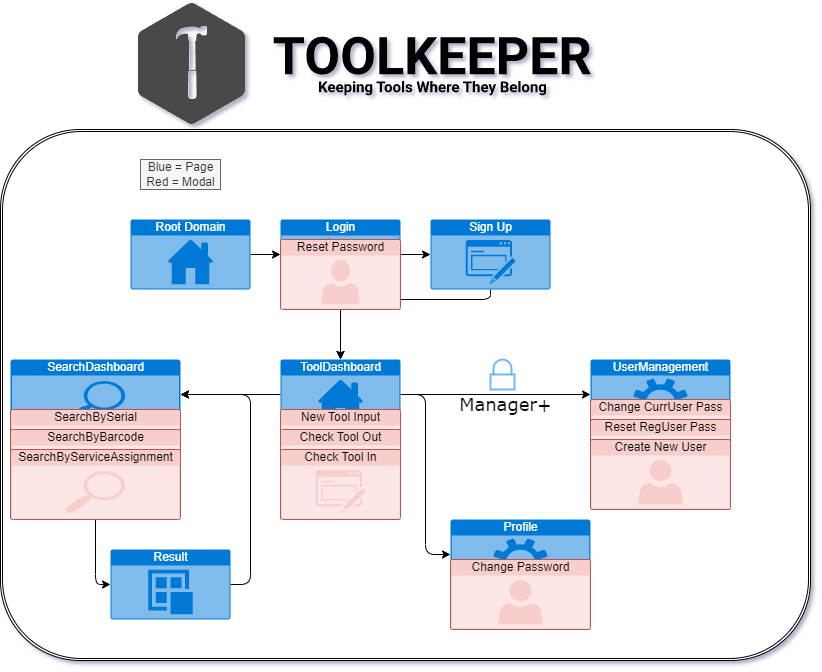

The diagram above was exported from draw.io. Its source (the exported page's mxGraphModel, read from the mxfile embedded in the PNG):
<mxGraphModel dx="1434" dy="699" grid="1" gridSize="10" guides="1" tooltips="1" connect="1" arrows="1" fold="1" page="1" pageScale="1" pageWidth="850" pageHeight="1100" math="0" shadow="0">
  <root>
    <mxCell id="SR-n9dK1odmoLLhyO4WW-0" />
    <mxCell id="SR-n9dK1odmoLLhyO4WW-1" parent="SR-n9dK1odmoLLhyO4WW-0" />
    <mxCell id="G6t-C7Q8ggfQeTyFk7uE-20" value="" style="shape=ext;double=1;rounded=1;whiteSpace=wrap;html=1;" parent="SR-n9dK1odmoLLhyO4WW-1" vertex="1">
      <mxGeometry x="10" y="169" width="810" height="531" as="geometry" />
    </mxCell>
    <mxCell id="G6t-C7Q8ggfQeTyFk7uE-15" style="edgeStyle=orthogonalEdgeStyle;html=1;entryX=0.5;entryY=0;entryDx=0;entryDy=0;entryPerimeter=0;" parent="SR-n9dK1odmoLLhyO4WW-1" source="G6t-C7Q8ggfQeTyFk7uE-2" target="G6t-C7Q8ggfQeTyFk7uE-11" edge="1">
      <mxGeometry relative="1" as="geometry">
        <Array as="points">
          <mxPoint x="500" y="339" />
          <mxPoint x="350" y="339" />
        </Array>
      </mxGeometry>
    </mxCell>
    <UserObject label="Sign Up" link="data:page/id,Y32J3kfe0-7z_3xYyqJR" id="G6t-C7Q8ggfQeTyFk7uE-2">
      <mxCell style="html=1;strokeColor=none;fillColor=#0079D6;labelPosition=center;verticalLabelPosition=middle;verticalAlign=top;align=center;fontSize=12;outlineConnect=0;spacingTop=-6;fontColor=#FFFFFF;sketch=0;shape=mxgraph.sitemap.form;fontFamily=Helvetica;" parent="SR-n9dK1odmoLLhyO4WW-1" vertex="1">
        <mxGeometry x="440" y="259" width="120" height="70" as="geometry" />
      </mxCell>
    </UserObject>
    <mxCell id="G6t-C7Q8ggfQeTyFk7uE-7" style="edgeStyle=orthogonalEdgeStyle;html=1;entryX=0;entryY=0.5;entryDx=0;entryDy=0;entryPerimeter=0;" parent="SR-n9dK1odmoLLhyO4WW-1" edge="1">
      <mxGeometry relative="1" as="geometry">
        <mxPoint x="260" y="294" as="sourcePoint" />
        <mxPoint x="290" y="294" as="targetPoint" />
      </mxGeometry>
    </mxCell>
    <mxCell id="G6t-C7Q8ggfQeTyFk7uE-14" value="" style="edgeStyle=orthogonalEdgeStyle;html=1;" parent="SR-n9dK1odmoLLhyO4WW-1" source="G6t-C7Q8ggfQeTyFk7uE-9" target="G6t-C7Q8ggfQeTyFk7uE-11" edge="1">
      <mxGeometry relative="1" as="geometry" />
    </mxCell>
    <mxCell id="G6t-C7Q8ggfQeTyFk7uE-25" value="" style="edgeStyle=orthogonalEdgeStyle;html=1;" parent="SR-n9dK1odmoLLhyO4WW-1" source="G6t-C7Q8ggfQeTyFk7uE-9" target="G6t-C7Q8ggfQeTyFk7uE-2" edge="1">
      <mxGeometry relative="1" as="geometry" />
    </mxCell>
    <UserObject label="Login" link="data:page/id,Y32J3kfe0-7z_3xYyqJR" id="G6t-C7Q8ggfQeTyFk7uE-9">
      <mxCell style="html=1;strokeColor=none;fillColor=#0079D6;labelPosition=center;verticalLabelPosition=middle;verticalAlign=top;align=center;fontSize=12;outlineConnect=0;spacingTop=-6;fontColor=#FFFFFF;sketch=0;shape=mxgraph.sitemap.login;" parent="SR-n9dK1odmoLLhyO4WW-1" vertex="1">
        <mxGeometry x="290" y="259" width="120" height="70" as="geometry" />
      </mxCell>
    </UserObject>
    <UserObject label="Root Domain" link="data:page/id,QkdDX7jFY7XSgdMK3mh3" id="G6t-C7Q8ggfQeTyFk7uE-10">
      <mxCell style="html=1;strokeColor=none;fillColor=#0079D6;labelPosition=center;verticalLabelPosition=middle;verticalAlign=top;align=center;fontSize=12;outlineConnect=0;spacingTop=-6;fontColor=#FFFFFF;sketch=0;shape=mxgraph.sitemap.home;" parent="SR-n9dK1odmoLLhyO4WW-1" vertex="1">
        <mxGeometry x="140" y="259" width="120" height="70" as="geometry" />
      </mxCell>
    </UserObject>
    <mxCell id="G6t-C7Q8ggfQeTyFk7uE-26" value="" style="edgeStyle=orthogonalEdgeStyle;html=1;" parent="SR-n9dK1odmoLLhyO4WW-1" source="G6t-C7Q8ggfQeTyFk7uE-11" target="G6t-C7Q8ggfQeTyFk7uE-24" edge="1">
      <mxGeometry relative="1" as="geometry" />
    </mxCell>
    <mxCell id="G6t-C7Q8ggfQeTyFk7uE-33" style="edgeStyle=orthogonalEdgeStyle;html=1;entryX=1;entryY=0.5;entryDx=0;entryDy=0;entryPerimeter=0;" parent="SR-n9dK1odmoLLhyO4WW-1" source="G6t-C7Q8ggfQeTyFk7uE-11" target="G6t-C7Q8ggfQeTyFk7uE-29" edge="1">
      <mxGeometry relative="1" as="geometry" />
    </mxCell>
    <mxCell id="1BjwmTTGD9Zi_MvrLt8B-3" style="edgeStyle=orthogonalEdgeStyle;html=1;entryX=0;entryY=0.5;entryDx=0;entryDy=0;entryPerimeter=0;fontFamily=Verdana;fontSource=https%3A%2F%2Ffonts.googleapis.com%2Fcss%3Ffamily%3DArchitects%2BDaughter;fontSize=18;fontColor=#000000;" parent="SR-n9dK1odmoLLhyO4WW-1" source="G6t-C7Q8ggfQeTyFk7uE-11" target="1BjwmTTGD9Zi_MvrLt8B-0" edge="1">
      <mxGeometry relative="1" as="geometry" />
    </mxCell>
    <UserObject label="ToolDashboard" link="data:page/id,QkdDX7jFY7XSgdMK3mh3" id="G6t-C7Q8ggfQeTyFk7uE-11">
      <mxCell style="html=1;strokeColor=none;fillColor=#0079D6;labelPosition=center;verticalLabelPosition=middle;verticalAlign=top;align=center;fontSize=12;outlineConnect=0;spacingTop=-6;fontColor=#FFFFFF;sketch=0;shape=mxgraph.sitemap.home;" parent="SR-n9dK1odmoLLhyO4WW-1" vertex="1">
        <mxGeometry x="290" y="399" width="120" height="70" as="geometry" />
      </mxCell>
    </UserObject>
    <mxCell id="G6t-C7Q8ggfQeTyFk7uE-18" value="New Tool Input" style="html=1;strokeColor=#b85450;fillColor=#f8cecc;labelPosition=center;verticalLabelPosition=middle;verticalAlign=top;align=center;fontSize=12;outlineConnect=0;spacingTop=-6;sketch=0;shape=mxgraph.sitemap.form;" parent="SR-n9dK1odmoLLhyO4WW-1" vertex="1">
      <mxGeometry x="290" y="449" width="120" height="70" as="geometry" />
    </mxCell>
    <mxCell id="G6t-C7Q8ggfQeTyFk7uE-19" value="Blue = Page&lt;br&gt;Red = Modal" style="text;html=1;align=center;verticalAlign=middle;resizable=0;points=[];autosize=1;strokeColor=#666666;fillColor=#f5f5f5;fontColor=#333333;" parent="SR-n9dK1odmoLLhyO4WW-1" vertex="1">
      <mxGeometry x="150" y="199" width="80" height="30" as="geometry" />
    </mxCell>
    <mxCell id="G6t-C7Q8ggfQeTyFk7uE-22" value="Check Tool Out" style="html=1;strokeColor=#b85450;fillColor=#f8cecc;labelPosition=center;verticalLabelPosition=middle;verticalAlign=top;align=center;fontSize=12;outlineConnect=0;spacingTop=-6;sketch=0;shape=mxgraph.sitemap.form;" parent="SR-n9dK1odmoLLhyO4WW-1" vertex="1">
      <mxGeometry x="290" y="469" width="120" height="70" as="geometry" />
    </mxCell>
    <mxCell id="G6t-C7Q8ggfQeTyFk7uE-23" value="Check Tool In" style="html=1;strokeColor=#b85450;fillColor=#f8cecc;labelPosition=center;verticalLabelPosition=middle;verticalAlign=top;align=center;fontSize=12;outlineConnect=0;spacingTop=-6;sketch=0;shape=mxgraph.sitemap.form;" parent="SR-n9dK1odmoLLhyO4WW-1" vertex="1">
      <mxGeometry x="290" y="489" width="120" height="70" as="geometry" />
    </mxCell>
    <UserObject label="SearchDashboard" link="data:page/id,3wEMcZyuM2_WqQuP5D39" id="G6t-C7Q8ggfQeTyFk7uE-29">
      <mxCell style="html=1;strokeColor=none;fillColor=#0079D6;labelPosition=center;verticalLabelPosition=middle;verticalAlign=top;align=center;fontSize=12;outlineConnect=0;spacingTop=-6;fontColor=#FFFFFF;sketch=0;shape=mxgraph.sitemap.search;" parent="SR-n9dK1odmoLLhyO4WW-1" vertex="1">
        <mxGeometry x="20" y="399" width="170" height="70" as="geometry" />
      </mxCell>
    </UserObject>
    <mxCell id="G6t-C7Q8ggfQeTyFk7uE-32" value="SearchBySerial" style="html=1;strokeColor=#b85450;fillColor=#f8cecc;labelPosition=center;verticalLabelPosition=middle;verticalAlign=top;align=center;fontSize=12;outlineConnect=0;spacingTop=-6;sketch=0;shape=mxgraph.sitemap.search;" parent="SR-n9dK1odmoLLhyO4WW-1" vertex="1">
      <mxGeometry x="20" y="449" width="170" height="70" as="geometry" />
    </mxCell>
    <mxCell id="G6t-C7Q8ggfQeTyFk7uE-34" value="SearchByBarcode" style="html=1;strokeColor=#b85450;fillColor=#f8cecc;labelPosition=center;verticalLabelPosition=middle;verticalAlign=top;align=center;fontSize=12;outlineConnect=0;spacingTop=-6;sketch=0;shape=mxgraph.sitemap.search;" parent="SR-n9dK1odmoLLhyO4WW-1" vertex="1">
      <mxGeometry x="20" y="469" width="170" height="70" as="geometry" />
    </mxCell>
    <mxCell id="G6t-C7Q8ggfQeTyFk7uE-38" style="edgeStyle=orthogonalEdgeStyle;html=1;entryX=0;entryY=0.5;entryDx=0;entryDy=0;entryPerimeter=0;" parent="SR-n9dK1odmoLLhyO4WW-1" source="G6t-C7Q8ggfQeTyFk7uE-36" target="G6t-C7Q8ggfQeTyFk7uE-37" edge="1">
      <mxGeometry relative="1" as="geometry" />
    </mxCell>
    <mxCell id="G6t-C7Q8ggfQeTyFk7uE-36" value="SearchByServiceAssignment" style="html=1;strokeColor=#b85450;fillColor=#f8cecc;labelPosition=center;verticalLabelPosition=middle;verticalAlign=top;align=center;fontSize=12;outlineConnect=0;spacingTop=-6;sketch=0;shape=mxgraph.sitemap.search;" parent="SR-n9dK1odmoLLhyO4WW-1" vertex="1">
      <mxGeometry x="20" y="489" width="170" height="70" as="geometry" />
    </mxCell>
    <mxCell id="lfqIrOmN-NwSnOwgkzYm-0" style="edgeStyle=orthogonalEdgeStyle;html=1;entryX=1;entryY=0.5;entryDx=0;entryDy=0;entryPerimeter=0;fontFamily=Verdana;fontSource=https%3A%2F%2Ffonts.googleapis.com%2Fcss%3Ffamily%3DArchitects%2BDaughter;fontSize=18;fontColor=#000000;" parent="SR-n9dK1odmoLLhyO4WW-1" source="G6t-C7Q8ggfQeTyFk7uE-37" target="G6t-C7Q8ggfQeTyFk7uE-29" edge="1">
      <mxGeometry relative="1" as="geometry">
        <Array as="points">
          <mxPoint x="260" y="624" />
          <mxPoint x="260" y="434" />
        </Array>
      </mxGeometry>
    </mxCell>
    <mxCell id="G6t-C7Q8ggfQeTyFk7uE-37" value="Result" style="html=1;strokeColor=none;fillColor=#0079D6;labelPosition=center;verticalLabelPosition=middle;verticalAlign=top;align=center;fontSize=12;outlineConnect=0;spacingTop=-6;fontColor=#FFFFFF;sketch=0;shape=mxgraph.sitemap.post;" parent="SR-n9dK1odmoLLhyO4WW-1" vertex="1">
      <mxGeometry x="120" y="589" width="120" height="70" as="geometry" />
    </mxCell>
    <UserObject label="Profile" link="data:page/id,2-8ohW5GUqyYOJ9gUYKi" id="1BjwmTTGD9Zi_MvrLt8B-0">
      <mxCell style="html=1;strokeColor=none;fillColor=#0079D6;labelPosition=center;verticalLabelPosition=middle;verticalAlign=top;align=center;fontSize=12;outlineConnect=0;spacingTop=-6;fontColor=#FFFFFF;sketch=0;shape=mxgraph.sitemap.settings;fontFamily=Helvetica;" parent="SR-n9dK1odmoLLhyO4WW-1" vertex="1">
        <mxGeometry x="460" y="559" width="140" height="70" as="geometry" />
      </mxCell>
    </UserObject>
    <mxCell id="1BjwmTTGD9Zi_MvrLt8B-1" value="Change Password" style="html=1;strokeColor=#b85450;fillColor=#f8cecc;labelPosition=center;verticalLabelPosition=middle;verticalAlign=top;align=center;fontSize=12;outlineConnect=0;spacingTop=-6;sketch=0;shape=mxgraph.sitemap.profile;" parent="SR-n9dK1odmoLLhyO4WW-1" vertex="1">
      <mxGeometry x="460" y="599" width="140" height="70" as="geometry" />
    </mxCell>
    <mxCell id="1BjwmTTGD9Zi_MvrLt8B-4" value="" style="html=1;verticalLabelPosition=bottom;align=center;labelBackgroundColor=#ffffff;verticalAlign=top;strokeWidth=2;strokeColor=#0080F0;shadow=0;dashed=0;shape=mxgraph.ios7.icons.locked;sketch=0;fontFamily=Verdana;fontSource=https%3A%2F%2Ffonts.googleapis.com%2Fcss%3Ffamily%3DArchitects%2BDaughter;fontSize=18;fontColor=#000000;fillColor=none;opacity=55;" parent="SR-n9dK1odmoLLhyO4WW-1" vertex="1">
      <mxGeometry x="500" y="399" width="24" height="30" as="geometry" />
    </mxCell>
    <mxCell id="1BjwmTTGD9Zi_MvrLt8B-5" value="Manager+" style="text;html=1;align=center;verticalAlign=middle;resizable=0;points=[];autosize=1;strokeColor=none;fillColor=none;fontSize=18;fontFamily=Verdana;fontColor=#000000;" parent="SR-n9dK1odmoLLhyO4WW-1" vertex="1">
      <mxGeometry x="460" y="429" width="110" height="30" as="geometry" />
    </mxCell>
    <UserObject label="" link="data:page/id,VhmmaQziJfCvznqcmwFc" id="EpbQqUkckngZjEdVNudt-0">
      <mxCell style="group" parent="SR-n9dK1odmoLLhyO4WW-1" vertex="1" connectable="0">
        <mxGeometry x="600" y="399" width="140" height="150" as="geometry" />
      </mxCell>
    </UserObject>
    <mxCell id="G6t-C7Q8ggfQeTyFk7uE-24" value="UserManagement" style="html=1;strokeColor=none;fillColor=#0079D6;labelPosition=center;verticalLabelPosition=middle;verticalAlign=top;align=center;fontSize=12;outlineConnect=0;spacingTop=-6;fontColor=#FFFFFF;sketch=0;shape=mxgraph.sitemap.settings;fontFamily=Helvetica;" parent="EpbQqUkckngZjEdVNudt-0" vertex="1">
      <mxGeometry width="140" height="70" as="geometry" />
    </mxCell>
    <mxCell id="G6t-C7Q8ggfQeTyFk7uE-21" value="Change CurrUser Pass" style="html=1;strokeColor=#b85450;fillColor=#f8cecc;labelPosition=center;verticalLabelPosition=middle;verticalAlign=top;align=center;fontSize=12;outlineConnect=0;spacingTop=-6;sketch=0;shape=mxgraph.sitemap.profile;" parent="EpbQqUkckngZjEdVNudt-0" vertex="1">
      <mxGeometry y="40" width="140" height="70" as="geometry" />
    </mxCell>
    <mxCell id="G6t-C7Q8ggfQeTyFk7uE-27" value="Reset RegUser Pass" style="html=1;strokeColor=#b85450;fillColor=#f8cecc;labelPosition=center;verticalLabelPosition=middle;verticalAlign=top;align=center;fontSize=12;outlineConnect=0;spacingTop=-6;sketch=0;shape=mxgraph.sitemap.profile;" parent="EpbQqUkckngZjEdVNudt-0" vertex="1">
      <mxGeometry y="60" width="140" height="70" as="geometry" />
    </mxCell>
    <mxCell id="G6t-C7Q8ggfQeTyFk7uE-28" value="Create New User" style="html=1;strokeColor=#b85450;fillColor=#f8cecc;labelPosition=center;verticalLabelPosition=middle;verticalAlign=top;align=center;fontSize=12;outlineConnect=0;spacingTop=-6;sketch=0;shape=mxgraph.sitemap.profile;" parent="EpbQqUkckngZjEdVNudt-0" vertex="1">
      <mxGeometry y="80" width="140" height="70" as="geometry" />
    </mxCell>
    <mxCell id="VIJ7qBdstXTRjI-7gAI4-0" value="" style="shape=image;verticalLabelPosition=bottom;labelBackgroundColor=#ffffff;verticalAlign=top;aspect=fixed;imageAspect=0;image=data:image/png,(base64 omitted: 4976 chars);" parent="SR-n9dK1odmoLLhyO4WW-1" vertex="1">
      <mxGeometry x="140" y="40" width="472" height="129" as="geometry" />
    </mxCell>
    <mxCell id="gCcIncoUmY8_vLbjLQCy-0" value="Reset Password" style="html=1;strokeColor=#b85450;fillColor=#f8cecc;labelPosition=center;verticalLabelPosition=middle;verticalAlign=top;align=center;fontSize=12;outlineConnect=0;spacingTop=-6;sketch=0;shape=mxgraph.sitemap.profile;" parent="SR-n9dK1odmoLLhyO4WW-1" vertex="1">
      <mxGeometry x="290" y="279" width="120" height="70" as="geometry" />
    </mxCell>
  </root>
</mxGraphModel>